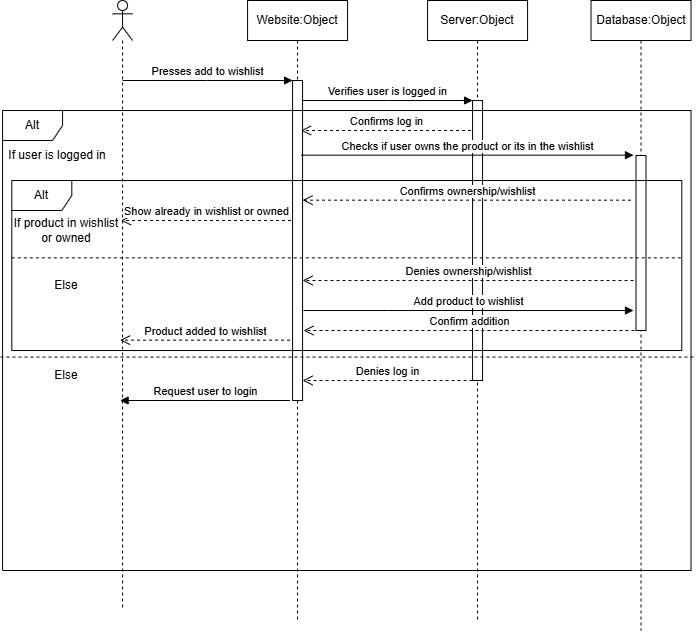

The diagram above was exported from draw.io. Its source (the exported page's mxGraphModel, read from the mxfile embedded in the PNG):
<mxGraphModel dx="1414" dy="743" grid="1" gridSize="10" guides="1" tooltips="1" connect="1" arrows="1" fold="1" page="1" pageScale="1" pageWidth="827" pageHeight="1169" math="0" shadow="0">
  <root>
    <mxCell id="0" />
    <mxCell id="1" parent="0" />
    <mxCell id="ypEnqkarzOpmf2rPUbjd-1" parent="1" style="shape=umlLifeline;perimeter=lifelinePerimeter;whiteSpace=wrap;html=1;container=0;dropTarget=0;collapsible=0;recursiveResize=0;outlineConnect=0;portConstraint=eastwest;newEdgeStyle={&quot;edgeStyle&quot;:&quot;elbowEdgeStyle&quot;,&quot;elbow&quot;:&quot;vertical&quot;,&quot;curved&quot;:0,&quot;rounded&quot;:0};" value="Website:Object" vertex="1">
      <mxGeometry height="620" width="100" x="314.07" y="40" as="geometry" />
    </mxCell>
    <mxCell id="ypEnqkarzOpmf2rPUbjd-2" parent="ypEnqkarzOpmf2rPUbjd-1" style="html=1;points=[];perimeter=orthogonalPerimeter;outlineConnect=0;targetShapes=umlLifeline;portConstraint=eastwest;newEdgeStyle={&quot;edgeStyle&quot;:&quot;elbowEdgeStyle&quot;,&quot;elbow&quot;:&quot;vertical&quot;,&quot;curved&quot;:0,&quot;rounded&quot;:0};" value="" vertex="1">
      <mxGeometry height="320" width="10" x="45" y="80" as="geometry" />
    </mxCell>
    <mxCell id="ypEnqkarzOpmf2rPUbjd-3" edge="1" parent="1" style="html=1;verticalAlign=bottom;endArrow=block;edgeStyle=elbowEdgeStyle;elbow=horizontal;curved=0;rounded=0;" target="ypEnqkarzOpmf2rPUbjd-2" value="Presses add to wishlist">
      <mxGeometry relative="1" as="geometry">
        <Array as="points">
          <mxPoint x="274.07" y="120" />
        </Array>
        <mxPoint x="189.07" y="120" as="sourcePoint" />
      </mxGeometry>
    </mxCell>
    <mxCell id="ypEnqkarzOpmf2rPUbjd-4" parent="1" style="shape=umlLifeline;perimeter=lifelinePerimeter;whiteSpace=wrap;html=1;container=1;dropTarget=0;collapsible=0;recursiveResize=0;outlineConnect=0;portConstraint=eastwest;newEdgeStyle={&quot;curved&quot;:0,&quot;rounded&quot;:0};participant=umlActor;" value="" vertex="1">
      <mxGeometry height="610" width="20" x="179.07" y="40" as="geometry" />
    </mxCell>
    <mxCell id="ypEnqkarzOpmf2rPUbjd-5" edge="1" parent="1" style="html=1;verticalAlign=bottom;endArrow=block;edgeStyle=elbowEdgeStyle;elbow=vertical;curved=0;rounded=0;" value="Verifies user is logged in">
      <mxGeometry relative="1" as="geometry">
        <Array as="points">
          <mxPoint x="454.07" y="140" />
        </Array>
        <mxPoint x="369.07" y="140" as="sourcePoint" />
        <mxPoint x="539.0699999999999" y="140" as="targetPoint" />
      </mxGeometry>
    </mxCell>
    <mxCell id="ypEnqkarzOpmf2rPUbjd-6" parent="1" style="shape=umlLifeline;perimeter=lifelinePerimeter;whiteSpace=wrap;html=1;container=0;dropTarget=0;collapsible=0;recursiveResize=0;outlineConnect=0;portConstraint=eastwest;newEdgeStyle={&quot;edgeStyle&quot;:&quot;elbowEdgeStyle&quot;,&quot;elbow&quot;:&quot;vertical&quot;,&quot;curved&quot;:0,&quot;rounded&quot;:0};" value="Server:Object" vertex="1">
      <mxGeometry height="620" width="100" x="494.07" y="40" as="geometry" />
    </mxCell>
    <mxCell id="ypEnqkarzOpmf2rPUbjd-7" parent="ypEnqkarzOpmf2rPUbjd-6" style="html=1;points=[];perimeter=orthogonalPerimeter;outlineConnect=0;targetShapes=umlLifeline;portConstraint=eastwest;newEdgeStyle={&quot;edgeStyle&quot;:&quot;elbowEdgeStyle&quot;,&quot;elbow&quot;:&quot;vertical&quot;,&quot;curved&quot;:0,&quot;rounded&quot;:0};" value="" vertex="1">
      <mxGeometry height="280" width="10" x="45" y="100" as="geometry" />
    </mxCell>
    <mxCell id="ypEnqkarzOpmf2rPUbjd-8" parent="1" style="shape=umlFrame;whiteSpace=wrap;html=1;pointerEvents=0;" value="Alt" vertex="1">
      <mxGeometry height="460" width="688.45" x="69.07" y="150" as="geometry" />
    </mxCell>
    <mxCell id="ypEnqkarzOpmf2rPUbjd-9" edge="1" parent="1" source="ypEnqkarzOpmf2rPUbjd-8" style="endArrow=none;dashed=1;html=1;rounded=0;entryX=1.004;entryY=0.536;entryDx=0;entryDy=0;entryPerimeter=0;exitX=-0.003;exitY=0.536;exitDx=0;exitDy=0;exitPerimeter=0;" target="ypEnqkarzOpmf2rPUbjd-8" value="">
      <mxGeometry height="50" relative="1" width="50" as="geometry">
        <mxPoint x="89.07" y="230" as="sourcePoint" />
        <mxPoint x="577.04" y="229.64999999999998" as="targetPoint" />
      </mxGeometry>
    </mxCell>
    <mxCell id="ypEnqkarzOpmf2rPUbjd-10" parent="1" style="text;html=1;whiteSpace=wrap;strokeColor=none;fillColor=none;align=center;verticalAlign=middle;rounded=0;" value="If user is logged in" vertex="1">
      <mxGeometry height="30" width="110" x="69.07" y="180" as="geometry" />
    </mxCell>
    <mxCell id="ypEnqkarzOpmf2rPUbjd-11" parent="1" style="text;html=1;whiteSpace=wrap;strokeColor=none;fillColor=none;align=center;verticalAlign=middle;rounded=0;" value="Else" vertex="1">
      <mxGeometry height="30" width="90" x="87.83" y="400" as="geometry" />
    </mxCell>
    <mxCell id="ypEnqkarzOpmf2rPUbjd-12" edge="1" parent="1" style="html=1;verticalAlign=bottom;endArrow=open;dashed=1;endSize=8;edgeStyle=elbowEdgeStyle;elbow=horizontal;curved=0;rounded=0;" value="Denies log in">
      <mxGeometry relative="1" as="geometry">
        <Array as="points">
          <mxPoint x="464.07" y="420.0000000000001" />
        </Array>
        <mxPoint x="539.0699999999999" y="420" as="sourcePoint" />
        <mxPoint x="369.07" y="420" as="targetPoint" />
      </mxGeometry>
    </mxCell>
    <mxCell id="ypEnqkarzOpmf2rPUbjd-13" edge="1" parent="1" style="html=1;verticalAlign=bottom;endArrow=block;edgeStyle=elbowEdgeStyle;elbow=horizontal;curved=0;rounded=0;endFill=1;" value="Request user to login">
      <mxGeometry relative="1" as="geometry">
        <Array as="points">
          <mxPoint x="281.59" y="440" />
        </Array>
        <mxPoint x="356.59" y="440" as="sourcePoint" />
        <mxPoint x="186.59" y="440" as="targetPoint" />
      </mxGeometry>
    </mxCell>
    <mxCell id="ypEnqkarzOpmf2rPUbjd-14" edge="1" parent="1" style="html=1;verticalAlign=bottom;endArrow=open;dashed=1;endSize=8;edgeStyle=elbowEdgeStyle;elbow=horizontal;curved=0;rounded=0;" value="Confirms log in">
      <mxGeometry relative="1" as="geometry">
        <Array as="points">
          <mxPoint x="462.52000000000004" y="170.0000000000001" />
        </Array>
        <mxPoint x="537.52" y="170" as="sourcePoint" />
        <mxPoint x="367.52000000000004" y="170" as="targetPoint" />
      </mxGeometry>
    </mxCell>
    <mxCell id="ypEnqkarzOpmf2rPUbjd-15" parent="1" style="shape=umlLifeline;perimeter=lifelinePerimeter;whiteSpace=wrap;html=1;container=0;dropTarget=0;collapsible=0;recursiveResize=0;outlineConnect=0;portConstraint=eastwest;newEdgeStyle={&quot;edgeStyle&quot;:&quot;elbowEdgeStyle&quot;,&quot;elbow&quot;:&quot;vertical&quot;,&quot;curved&quot;:0,&quot;rounded&quot;:0};" value="Database:Object" vertex="1">
      <mxGeometry height="630" width="100" x="657.52" y="40" as="geometry" />
    </mxCell>
    <mxCell id="ypEnqkarzOpmf2rPUbjd-16" parent="ypEnqkarzOpmf2rPUbjd-15" style="html=1;points=[];perimeter=orthogonalPerimeter;outlineConnect=0;targetShapes=umlLifeline;portConstraint=eastwest;newEdgeStyle={&quot;edgeStyle&quot;:&quot;elbowEdgeStyle&quot;,&quot;elbow&quot;:&quot;vertical&quot;,&quot;curved&quot;:0,&quot;rounded&quot;:0};" value="" vertex="1">
      <mxGeometry height="175" width="10" x="45" y="155" as="geometry" />
    </mxCell>
    <mxCell id="ypEnqkarzOpmf2rPUbjd-17" edge="1" parent="1" style="html=1;verticalAlign=bottom;endArrow=block;edgeStyle=elbowEdgeStyle;elbow=vertical;curved=0;rounded=0;" value="Checks if user owns the product or its in the wishlist">
      <mxGeometry relative="1" as="geometry">
        <Array as="points">
          <mxPoint x="452.52000000000004" y="194.65999999999997" />
        </Array>
        <mxPoint x="367.52000000000004" y="194.65999999999997" as="sourcePoint" />
        <mxPoint x="700" y="195" as="targetPoint" />
      </mxGeometry>
    </mxCell>
    <mxCell id="ypEnqkarzOpmf2rPUbjd-18" edge="1" parent="1" style="html=1;verticalAlign=bottom;endArrow=open;dashed=1;endSize=8;edgeStyle=elbowEdgeStyle;elbow=horizontal;curved=0;rounded=0;" value="Confirms ownership/wishlist">
      <mxGeometry relative="1" as="geometry">
        <Array as="points">
          <mxPoint x="622.52" y="239.66000000000008" />
        </Array>
        <mxPoint x="697.52" y="239.65999999999997" as="sourcePoint" />
        <mxPoint x="369.07" y="239.66000000000008" as="targetPoint" />
      </mxGeometry>
    </mxCell>
    <mxCell id="ypEnqkarzOpmf2rPUbjd-19" parent="1" style="shape=umlFrame;whiteSpace=wrap;html=1;pointerEvents=0;" value="Alt" vertex="1">
      <mxGeometry height="170" width="670" x="78.3" y="220" as="geometry" />
    </mxCell>
    <mxCell id="ypEnqkarzOpmf2rPUbjd-20" edge="1" parent="1" source="ypEnqkarzOpmf2rPUbjd-19" style="endArrow=none;dashed=1;html=1;rounded=0;entryX=1.002;entryY=0.455;entryDx=0;entryDy=0;entryPerimeter=0;exitX=0;exitY=0.455;exitDx=0;exitDy=0;exitPerimeter=0;" target="ypEnqkarzOpmf2rPUbjd-19" value="">
      <mxGeometry height="50" relative="1" width="50" as="geometry">
        <mxPoint x="74.51999999999998" y="270" as="sourcePoint" />
        <mxPoint x="742.6500000000001" y="271.39999999999986" as="targetPoint" />
      </mxGeometry>
    </mxCell>
    <mxCell id="ypEnqkarzOpmf2rPUbjd-21" edge="1" parent="1" style="html=1;verticalAlign=bottom;endArrow=open;dashed=1;endSize=8;edgeStyle=elbowEdgeStyle;elbow=horizontal;curved=0;rounded=0;exitX=-0.252;exitY=1;exitDx=0;exitDy=0;exitPerimeter=0;" value="Denies ownership/wishlist">
      <mxGeometry relative="1" as="geometry">
        <Array as="points">
          <mxPoint x="620.97" y="320.0000000000001" />
        </Array>
        <mxPoint x="700" y="319.9999999999999" as="sourcePoint" />
        <mxPoint x="369.06999999999994" y="320.0000000000001" as="targetPoint" />
      </mxGeometry>
    </mxCell>
    <mxCell id="ypEnqkarzOpmf2rPUbjd-22" edge="1" parent="1" style="html=1;verticalAlign=bottom;endArrow=open;dashed=1;endSize=8;edgeStyle=elbowEdgeStyle;elbow=horizontal;curved=0;rounded=0;" value="Product added to wishlist">
      <mxGeometry relative="1" as="geometry">
        <Array as="points">
          <mxPoint x="281.59000000000003" y="379.66000000000014" />
        </Array>
        <mxPoint x="356.59000000000003" y="379.66" as="sourcePoint" />
        <mxPoint x="186.58999999999997" y="379.66" as="targetPoint" />
      </mxGeometry>
    </mxCell>
    <mxCell id="ypEnqkarzOpmf2rPUbjd-23" edge="1" parent="1" style="html=1;verticalAlign=bottom;endArrow=open;dashed=1;endSize=8;edgeStyle=elbowEdgeStyle;elbow=horizontal;curved=0;rounded=0;" value="Show already in wishlist or owned">
      <mxGeometry relative="1" as="geometry">
        <Array as="points">
          <mxPoint x="282.52000000000004" y="260.0000000000001" />
        </Array>
        <mxPoint x="357.52000000000004" y="260" as="sourcePoint" />
        <mxPoint x="187.51999999999998" y="260" as="targetPoint" />
      </mxGeometry>
    </mxCell>
    <mxCell id="ypEnqkarzOpmf2rPUbjd-24" parent="1" style="text;html=1;whiteSpace=wrap;strokeColor=none;fillColor=none;align=center;verticalAlign=middle;rounded=0;" value="If product in wishlist or owned" vertex="1">
      <mxGeometry height="60" width="107.52" x="79.07" y="240" as="geometry" />
    </mxCell>
    <mxCell id="ypEnqkarzOpmf2rPUbjd-25" parent="1" style="text;html=1;whiteSpace=wrap;strokeColor=none;fillColor=none;align=center;verticalAlign=middle;rounded=0;" value="Else" vertex="1">
      <mxGeometry height="30" width="90" x="87.83" y="310" as="geometry" />
    </mxCell>
    <mxCell id="ypEnqkarzOpmf2rPUbjd-26" edge="1" parent="1" style="html=1;verticalAlign=bottom;endArrow=block;edgeStyle=elbowEdgeStyle;elbow=vertical;curved=0;rounded=0;" value="Add product to wishlist">
      <mxGeometry relative="1" as="geometry">
        <Array as="points">
          <mxPoint x="455" y="350" />
        </Array>
        <mxPoint x="370" y="350" as="sourcePoint" />
        <mxPoint x="700" y="350" as="targetPoint" />
      </mxGeometry>
    </mxCell>
    <mxCell id="ypEnqkarzOpmf2rPUbjd-27" edge="1" parent="1" style="html=1;verticalAlign=bottom;endArrow=open;dashed=1;endSize=8;edgeStyle=elbowEdgeStyle;elbow=horizontal;curved=0;rounded=0;exitX=-0.252;exitY=1;exitDx=0;exitDy=0;exitPerimeter=0;" value="Confirm addition">
      <mxGeometry relative="1" as="geometry">
        <Array as="points">
          <mxPoint x="621.9000000000001" y="370.0000000000002" />
        </Array>
        <mxPoint x="700.9300000000001" y="370" as="sourcePoint" />
        <mxPoint x="370" y="370.0000000000002" as="targetPoint" />
      </mxGeometry>
    </mxCell>
  </root>
</mxGraphModel>